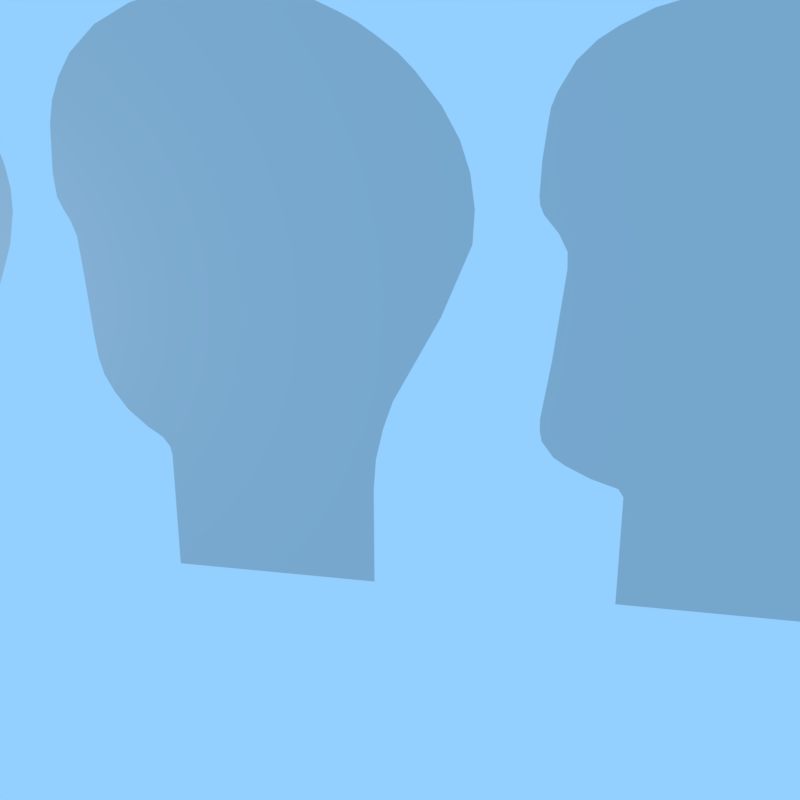 # Source: head_flattened.blend  (saved by Blender 2.79.0; exported with 4.5.12 LTS)
import bpy
from mathutils import Matrix  # noqa: F401  (used for matrix-valued properties, if any)

bpy.ops.wm.read_factory_settings(use_empty=True)
scene = bpy.context.scene
scene.name = 'Scene'

# ---- collections
col_collection_1 = bpy.data.collections.new('Collection 1'); scene.collection.children.link(col_collection_1)

# ---- materials (node trees are filled in below, after node groups)
mat_material = bpy.data.materials.new('Material')
mat_material.alpha_threshold = 0.0
mat_material.use_transparent_shadow = False
mat_material.diffuse_color = (0.6038, 0.6038, 0.6038, 1.0)
mat_material.roughness = 0.5
mat_material.specular_intensity = 1.0
mat_material.line_color = (0.0, 0.0, 0.0, 1.0)

# ---- material node trees

# ---- world
world_world = bpy.data.worlds.new('World'); scene.world = world_world
world_world.color = (0.2923, 0.6278, 1.0)
world_world.use_sun_shadow = False
world_world.sun_shadow_jitter_overblur = 0.0
world_world.cycles.sampling_method = 'MANUAL'

# ---- cameras
cam_camera_001 = bpy.data.cameras.new('Camera.001')
cam_camera_001.clip_end = 100.0
cam_camera_001.lens = 59.71
cam_camera_001.sensor_width = 32.0
cam_camera_001.sensor_height = 18.0
cam_camera_001.display_size = 2.0
cam_camera_001.lens_unit = 'FOV'
cam_camera_001.dof.focus_distance = 0.0
cam_camera_001.dof.aperture_fstop = 128.0
cam_camera_001.dof.aperture_blades = 6

# ---- lights
light_lamp_001 = bpy.data.lights.new('Lamp.001', 'POINT')
light_lamp_001.transmission_factor = 0.0
light_lamp_001.cutoff_distance = 30.0
light_lamp_001.energy = 100.0
light_lamp_001.shadow_buffer_clip_start = 1.001
light_lamp_001.shadow_soft_size = 0.1
light_lamp_001.shadow_maximum_resolution = 0.006
light_lamp_001.use_absolute_resolution = True
light_lamp = bpy.data.lights.new('Lamp', 'POINT')
light_lamp.transmission_factor = 0.0
light_lamp.cutoff_distance = 30.0
light_lamp.energy = 100.0
light_lamp.shadow_buffer_clip_start = 1.001
light_lamp.shadow_soft_size = 0.1
light_lamp.shadow_maximum_resolution = 0.006
light_lamp.use_absolute_resolution = True

# ---- meshes
me_cube = bpy.data.meshes.new('Cube')
me_cube.from_pydata([(0.0, 27.0, 4.28), (0.0, 21.2, 4.0), (0.0, 20.06, 0.0), (0.0, 26.9, -5.0), (0.0, 17.8, 4.2), (0.0, 12.43, 4.2), (0.0, 13.11, -2.96), (0.0, 17.59, -3.5), (0.0, 13.51, -5.0), (0.0, 17.46, -5.0), (0.0, 9.915, 4.0), (0.0, 4.095, 3.0), (0.0, 5.545, -5.0), (0.0, 9.495, -5.0), (0.0, 5.865, -5.0), (0.0, 9.245, -5.0), (0.0, 1.607, 4.15), (0.0, -2.543, 4.15), (0.0, -1.853, -5.0), (0.0, 1.527, -5.0), (0.0, -1.603, -5.0), (0.0, 1.337, -5.0), (0.0, -5.907, 4.15), (0.0, -9.547, 3.68), (0.0, -8.467, -5.0), (0.0, -5.527, -5.0), (0.0, -8.017, -5.0), (0.0, -5.787, -5.0), (0.0, -11.1, 3.07), (0.0, -13.7, 3.93), (0.0, -13.96, -5.0), (0.0, -11.73, -5.0), (0.0, -17.04, 3.08), (0.0, -19.79, 3.05), (0.0, -20.32, -0.7), (0.0, -16.89, -0.5), (0.0, -23.37, -0.3), (0.0, -21.94, -0.39), (0.0, 22.23, -5.0), (0.0, 20.94, -2.7), (0.0, 20.71, -0.2), (0.0, 22.17, -2.97), (0.0, 22.3, -5.0), (0.0, 13.19, -5.0), (0.0, 12.31, -2.95), (0.0, 11.64, -2.0), (0.0, 12.34, 1.075), (0.0, 12.19, 1.47), (0.0, 11.76, 2.3), (0.0, 15.39, 5.0), (0.0, 13.91, 4.92), (0.0, 13.19, 4.68), (0.0, 11.89, 3.4), (0.0, 12.16, 3.9), (0.0, 12.81, 4.47), (0.0, 11.78, 2.85), (0.0, 11.79, 1.98), (0.0, 12.29, 1.338), (0.0, 11.92, 1.72), (0.0, 12.33, 0.78), (0.0, 11.73, -2.5), (0.0, 11.91, -2.72), (0.0, 11.64, -2.32), (0.0, 12.08, -2.84), (0.0, 12.75, -2.96), (0.0, 13.17, -2.989), (0.0, 13.19, -3.04), (0.0, 26.7, -5.0), (0.0, 17.59, -5.0), (0.0, 17.86, -1.9), (0.0, 18.49, -0.6), (0.0, 19.03, 0.8), (0.0, 18.95, 2.59), (0.0, 18.61, 3.3), (0.0, 16.59, 4.84), (0.0, 13.55, 4.82), (0.0, 14.65, 5.0), (0.0, 16.02, 4.95), (0.0, 17.24, 4.57), (0.0, 18.2, 3.85), (0.0, 18.8, 2.94), (0.0, 19.1, 1.5), (0.0, 19.07, 2.02), (0.0, 18.15, -1.25), (0.0, 18.77, 5.96e-08), (0.0, 18.91, 0.4), (0.0, 18.02, -1.5), (0.0, 17.73, -2.3), (0.0, 17.63, -2.9), (0.0, 28.0, 0.035), (0.0, 26.96, -2.482), (0.0, 26.9, -3.741), (0.0, 26.91, -3.112), (0.0, 26.9, -4.371), (0.0, 27.36, -1.224), (0.0, 27.11, -1.853), (0.0, 27.73, -0.5944), (0.0, 28.29, 1.2), (0.0, 28.18, 0.6175), (0.0, 27.92, 3.135), (0.0, 28.23, 2.168), (0.0, 28.11, 2.651), (0.0, 27.55, 3.708), (0.0, 27.75, 3.421), (0.0, 27.27, 4.04), (0.0, 25.12, 5.06), (0.0, 25.87, 4.9), (0.0, 26.4, 4.66), (0.0, 26.73, 4.47), (0.0, 24.14, 5.1), (0.0, 23.51, 5.06), (0.0, 22.15, 4.72), (0.0, 22.83, 4.95), (0.0, 21.67, 4.46), (0.0, 20.87, 3.4), (0.0, 21.03, 3.7), (0.0, 21.43, 4.3), (0.0, 20.85, 1.97), (0.0, 20.78, 3.0), (0.0, 20.76, 2.35), (0.0, 20.73, 2.675), (0.0, 20.52, 0.985), (0.0, 20.82, 1.478), (0.0, 20.93, 1.724), (0.0, 20.9, 1.601), (0.0, 20.9, 1.847), (0.0, 20.79, 2.16), (0.0, 20.22, 0.4925), (0.0, 20.11, 0.34), (0.0, 20.04, 0.17), (0.0, 20.06, 0.255), (0.0, 20.04, 0.085), (0.0, 20.24, -0.1), (0.0, 20.73, -1.39), (0.0, 20.47, -0.12), (0.0, 20.15, -0.07), (0.0, 20.1, -0.05), (0.0, 20.35, -0.11), (0.0, 20.59, -0.12), (0.0, 20.65, -0.14), (0.0, 20.68, -0.16), (0.0, 20.63, -0.5), (0.0, 20.73, -0.35), (0.0, 20.73, -0.275), (0.0, 20.7, -0.425), (0.0, 20.59, -0.55), (0.0, 20.5, -0.68), (0.0, 20.48, -0.79), (0.0, 20.54, -0.95), (0.0, 20.5, -0.89), (0.0, 20.59, -1.02), (0.0, 20.54, -1.12), (0.0, 20.54, -1.2), (0.0, 20.59, -1.31), (0.0, 20.86, -1.43), (0.0, 20.76, -1.9), (0.0, 20.73, -2.2), (0.0, 20.78, -2.45), (0.0, 20.73, -2.325), (0.0, 20.85, -2.575), (0.0, 21.21, -2.9), (0.0, 21.45, -2.96), (0.0, 21.89, -2.97), (0.0, 22.22, -3.0), (0.0, 22.24, -3.03), (0.0, 7.425, 4.97), (0.0, 4.445, 3.9), (0.0, 5.935, 4.82), (0.0, 5.005, 4.4), (0.0, 4.725, 4.2), (0.0, 4.205, 3.45), (0.0, 4.125, 3.225), (0.0, 4.475, 0.8), (0.0, 4.015, 1.9), (0.0, 4.035, 2.45), (0.0, 4.325, 1.35), (0.0, 4.095, 1.625), (0.0, 4.035, 1.763), (0.0, 4.465, 1.075), (0.0, 4.315, -0.7), (0.0, 5.015, -2.7), (0.0, 5.545, -2.98), (0.0, 5.455, -2.84), (0.0, 4.175, -1.7), (0.0, 4.605, -2.5), (0.0, 4.215, -2.1), (0.0, 4.175, -1.9), (0.0, 4.41, -2.37), (0.0, 9.505, -3.25), (0.0, 9.705, -2.0), (0.0, 11.01, 1.4), (0.0, 9.585, -2.4), (0.0, 9.525, -2.87), (0.0, 10.25, -0.86), (0.0, 9.925, -1.43), (0.0, 9.815, -1.715), (0.0, 10.08, -1.145), (0.0, 10.76, 0.27), (0.0, 10.53, -0.295), (0.0, 10.93, 0.835), (0.0, 10.39, 3.45), (0.0, 10.9, 2.365), (0.0, 11.0, 1.883), (0.0, 10.74, 2.848), (0.0, 10.82, 2.606), (0.0, 10.62, 3.089), (0.0, 10.17, 3.725), (0.0, 9.365, 4.4), (0.0, 9.675, 4.2), (0.0, 8.395, 4.83), (0.0, 8.965, 4.63), (0.0, 6.68, 4.96), (0.0, 5.47, 4.66), (0.0, 6.307, 4.9), (0.0, 7.052, 4.98), (0.0, 7.91, 4.93), (0.0, -1.853, -2.89), (0.0, -1.993, -2.57), (0.0, -2.233, -2.4), (0.0, -1.883, -2.73), (0.0, -2.113, -2.48), (0.0, -2.553, -2.1), (0.0, -2.753, -1.8), (0.0, -2.973, -1.2), (0.0, -3.013, -0.8), (0.0, -2.903, -1.5), (0.0, -3.073, 0.12), (0.0, -3.213, 1.1), (0.0, -3.383, 2.625), (0.0, -3.423, 1.863), (0.0, -3.393, 1.481), (0.0, -3.313, 1.291), (0.0, -3.113, 0.61), (0.0, -3.133, 0.855), (0.0, -0.2935, 4.75), (0.0, -2.963, 3.72), (0.0, -3.173, 3.36), (0.0, -3.313, 2.993), (0.0, -1.418, 4.66), (0.0, -1.981, 4.48), (0.0, -0.856, 4.73), (0.0, 1.527, -3.24), (0.0, 1.687, -2.1), (0.0, 1.567, -2.67), (0.0, 2.597, -0.1), (0.0, 2.097, -1.1), (0.0, 1.847, -1.6), (0.0, 3.052, 1.1), (0.0, 2.997, 2.2), (0.0, 3.077, 1.65), (0.0, 2.567, 3.175), (0.0, 2.837, 2.688), (0.0, 2.177, 3.663), (0.0, 1.937, 3.906), (0.0, 1.097, 4.45), (0.0, 1.352, 4.32), (0.0, 0.3465, 4.7), (0.0, 0.749, 4.6), (0.0, -9.747, -0.425), (0.0, -8.547, -2.73), (0.0, -9.547, -1.657), (0.0, -10.15, 1.863), (0.0, -7.162, 4.503), (0.0, -8.665, 4.26), (0.0, -10.02, 2.7), (0.0, -9.111, 4.05), (0.0, -8.627, -2.6), (0.0, -9.157, -2.129), (0.0, -8.817, -2.4), (0.0, -8.507, -2.9), (0.0, -9.352, -1.93), (0.0, -9.687, -1.32), (0.0, -9.707, -0.8725), (0.0, -9.637, -1.489), (0.0, -9.767, 0.2), (0.0, -9.837, 0.6), (0.0, -9.937, 0.9), (0.0, -10.12, 1.2), (0.0, -10.17, 1.531), (0.0, -10.16, 1.697), (0.0, -10.09, 2.317), (0.0, -9.857, 3.19), (0.0, -9.707, 3.48), (0.0, -9.947, 2.945), (0.0, -9.357, 3.865), (0.0, -8.888, 4.17), (0.0, -7.913, 4.45), (0.0, -4.667, -0.425), (0.0, -5.497, -2.9), (0.0, -5.297, -1.9), (0.0, -5.527, -3.856), (0.0, -5.417, -2.4), (0.0, -5.037, -1.162), (0.0, -5.187, -1.531), (0.0, -4.847, -0.7937), (0.0, -4.947, -0.9781), (0.0, -4.457, 0.1), (0.0, -4.147, 1.2), (0.0, -4.257, 0.65), (0.0, -4.447, 2.675), (0.0, -4.937, 3.413), (0.0, -4.657, 3.044), (0.0, -4.187, 1.938), (0.0, -4.137, 1.569), (0.0, -4.287, 2.306), (0.0, -5.422, 3.85), (0.0, -5.157, 3.631), (0.0, -5.637, 4.0), (0.0, -6.457, 4.375), (0.0, -6.81, 4.453), (0.0, -7.538, 4.492), (0.0, -15.3, -0.48), (0.0, -14.12, -2.74), (0.0, -14.0, -3.87), (0.0, -14.04, -3.305), (0.0, -14.06, -3.022), (0.0, -14.8, -1.61), (0.0, -14.39, -2.175), (0.0, -15.1, -1.045), (0.0, -14.97, -1.327), (0.0, -15.22, -0.7625), (0.0, -15.44, 1.78), (0.0, -15.48, 0.65), (0.0, -15.41, 0.085), (0.0, -15.36, -0.1975), (0.0, -15.46, 0.3675), (0.0, -15.49, 1.215), (0.0, -15.1, 2.91), (0.0, -14.4, 3.61), (0.0, -15.32, 2.345), (0.0, -15.39, 2.063), (0.0, -15.23, 2.628), (0.0, -14.75, 3.34), (0.0, -14.92, 3.16), (0.0, -14.05, 3.79), (0.0, -14.57, 3.49), (0.0, -13.87, 3.87), (0.0, -12.8, 3.98), (0.0, -11.95, 3.74), (0.0, -11.52, 3.474), (0.0, -11.29, 3.272), (0.0, -12.37, 3.907), (0.0, -13.25, 3.99), (0.0, -13.02, 3.993), (0.0, -11.24, -0.965), (0.0, -10.44, 1.053), (0.0, -10.56, 2.061), (0.0, -10.77, 2.566), (0.0, -10.93, 2.84), (0.0, -10.65, 2.313), (0.0, -10.46, 1.557), (0.0, -10.5, 1.809), (0.0, -10.43, 1.305), (0.0, -10.73, 0.04375), (0.0, -10.55, 0.5481), (0.0, -10.48, 0.8003), (0.0, -10.64, 0.2959), (0.0, -11.71, -2.982), (0.0, -11.73, -3.991), (0.0, -11.63, -1.974), (0.0, -11.69, -2.478), (0.0, -11.49, -1.469), (0.0, -10.97, -0.4606), (0.0, -18.42, -1.71), (0.0, -18.42, 3.54), (0.0, -16.16, 1.29), (0.0, -20.65, 0.83), (0.0, -19.9, -1.6), (0.0, -19.59, -1.82), (0.0, -19.78, -1.71), (0.0, -19.29, -1.91), (0.0, -18.85, -1.87), (0.0, -19.07, -1.91), (0.0, -18.96, -1.9), (0.0, -18.63, -1.8), (0.0, -17.65, -1.21), (0.0, -18.03, -1.5), (0.0, -17.27, -0.88), (0.0, -16.35, 0.395), (0.0, -16.58, -0.0525), (0.0, -17.09, -0.69), (0.0, -16.21, 0.8425), (0.0, -16.32, 2.185), (0.0, -16.19, 1.738), (0.0, -17.58, 3.4), (0.0, -16.58, 2.633), (0.0, -16.77, 2.856), (0.0, -17.29, 3.255), (0.0, -18.0, 3.51), (0.0, -18.21, 3.54), (0.0, -17.79, 3.46), (0.0, -19.1, 3.4), (0.0, -18.76, 3.5), (0.0, -19.45, 3.25), (0.0, -20.53, 1.94), (0.0, -20.16, 2.71), (0.0, -20.4, 2.3), (0.0, -20.3, 2.505), (0.0, -20.01, 2.88), (0.0, -20.63, 1.385), (0.0, -20.65, 1.108), (0.0, -20.59, 1.663), (0.0, -20.55, 0.065), (0.0, -20.63, 0.4475), (0.0, -20.45, -0.3175), (0.0, -20.16, -1.15), (0.0, -20.06, -1.375), (0.0, -21.56, 0.75), (0.0, -22.64, -0.85), (0.0, -23.24, -0.68), (0.0, -22.6, 1.05), (0.0, -23.17, 1.35), (0.0, -23.45, 1.52), (0.0, -23.61, 1.96), (0.0, -22.38, 2.28), (0.0, -21.64, 1.425), (0.0, -21.57, 1.088), (0.0, -21.62, 0.18), (0.0, -21.74, -0.105), (0.0, -22.41, -0.7425), (0.0, -22.91, -0.87), (0.0, -23.11, -0.8), (0.0, -23.34, -0.515), (0.0, -22.96, 0.375), (0.0, -23.26, 0.0375), (0.0, -23.35, -0.1313), (0.0, -23.09, 0.26), (0.0, -23.21, 0.1219), (0.0, -22.54, 0.7125), (0.0, -22.69, 0.5438), (0.0, -22.59, 0.6281), (0.0, -22.5, 0.8813), (0.0, -22.51, 0.7969), (0.0, -22.52, 0.9656), (0.0, -22.85, 1.2), (0.0, -23.35, 1.435), (0.0, -23.6, 1.74), (0.0, -23.55, 1.63), (0.0, -23.62, 1.85), (0.0, -23.56, 2.095), (0.0, -23.51, 2.163), (0.0, -21.69, 1.594), (0.0, -22.2, 2.19), (0.0, -22.07, 2.1), (0.0, -23.22, 2.33), (0.0, -22.22, -0.625), (0.0, -22.77, -0.88), (0.0, -24.5, 0.1625), (0.0, -24.79, -0.175), (0.0, -23.41, 2.23), (0.0, -23.32, 2.285), (0.0, -22.8, 2.37), (0.0, -23.01, 2.36), (0.0, -21.78, 1.763), (0.0, -21.9, 1.931), (0.0, -24.43, 2.1), (0.0, -25.58, 2.33), (0.0, -24.3, -0.39), (0.0, -23.92, 0.75), (0.0, -25.0, -0.85), (0.0, -24.58, -0.625), (0.0, -24.41, 1.05), (0.0, -24.53, 1.35), (0.0, -24.66, 1.52), (0.0, -25.97, 1.96), (0.0, -24.74, 2.28), (0.0, -24.0, 1.425), (0.0, -23.93, 1.088), (0.0, -23.98, 0.18), (0.0, -24.1, -0.105), (0.0, -24.77, -0.7425), (0.0, -24.43, 0.3312), (0.0, -24.4, 0.5), (0.0, -24.39, 0.82), (0.0, -24.39, 0.73), (0.0, -24.4, 0.9656), (0.0, -24.46, 1.2), (0.0, -24.6, 1.435), (0.0, -25.96, 1.74), (0.0, -24.77, 1.63), (0.0, -25.98, 1.85), (0.0, -25.78, 2.23), (0.0, -25.92, 2.095), (0.0, -25.87, 2.163), (0.0, -25.68, 2.285), (0.0, -25.16, 2.37), (0.0, -25.37, 2.36), (0.0, -24.14, 1.763), (0.0, -24.05, 1.594), (0.0, -24.26, 1.931), (0.0, -24.56, 2.19), (0.0, -22.59, 2.35), (0.0, -24.95, 2.35), (0.0, -25.39, 1.77), (0.0, -25.67, 1.66), (0.0, -25.82, 1.66), (0.0, -25.9, 1.69), (0.0, -25.53, 1.7), (0.0, -25.1, 1.82), (0.0, -25.24, 1.82), (0.0, -24.96, 1.78), (0.0, -24.84, 1.705), (0.0, -24.65, -0.05), (0.0, -25.34, -0.5125), (0.0, -25.07, -0.31), (0.0, -25.2, -0.39), (0.0, -24.93, -0.25), (0.0, -25.17, -0.87), (0.0, -25.4, -0.6963), (0.0, -25.35, -0.7881), (0.0, -25.26, -0.85), (0.0, -25.4, -0.6044)], [(8, 9), (42, 67)], [(239, 238, 240, 234, 256, 257, 254, 255, 16, 253, 252, 250, 251, 248, 249, 247, 244, 245, 246, 242, 243, 241, 19, 18, 216, 219, 217, 220, 218, 221, 222, 225, 223, 224, 226, 232, 233, 227, 231, 230, 229, 228, 237, 236, 235, 17), (21, 19, 18, 20), (116, 113, 111, 112, 110, 109, 105, 106, 107, 108, 0, 104, 102, 103, 99, 101, 100, 97, 98, 89, 96, 94, 95, 90, 92, 91, 93, 3, 38, 164, 163, 41, 162, 161, 160, 39, 159, 157, 158, 156, 155, 154, 133, 153, 152, 151, 150, 148, 149, 147, 146, 145, 141, 144, 142, 143, 40, 140, 139, 138, 134, 137, 132, 135, 136, 2, 131, 129, 130, 128, 127, 121, 122, 124, 123, 125, 117, 126, 119, 120, 118, 114, 115, 1), (171, 170, 166, 169, 168, 212, 167, 213, 211, 214, 165, 215, 209, 210, 207, 208, 10, 206, 200, 205, 203, 204, 201, 202, 190, 199, 197, 198, 193, 196, 194, 195, 189, 191, 192, 188, 13, 12, 181, 182, 180, 184, 187, 185, 186, 183, 179, 172, 178, 175, 176, 177, 173, 174, 11), (13, 15, 14, 12), (54, 51, 75, 50, 76, 49, 77, 74, 78, 4, 79, 73, 80, 72, 82, 81, 71, 85, 84, 70, 83, 86, 69, 87, 88, 7, 68, 43, 66, 65, 6, 64, 44, 63, 61, 60, 62, 45, 59, 46, 57, 47, 58, 56, 48, 55, 52, 53, 5), (284, 265, 285, 263, 286, 310, 262, 309, 308, 22, 307, 305, 306, 300, 301, 299, 304, 302, 303, 297, 298, 296, 287, 294, 295, 292, 293, 289, 291, 288, 290, 25, 24, 269, 259, 266, 268, 267, 270, 260, 273, 271, 272, 258, 274, 275, 276, 277, 278, 279, 261, 280, 264, 283, 281, 282, 23), (25, 24, 26, 27), (342, 343, 337, 341, 338, 339, 340, 28, 348, 347, 349, 346, 351, 350, 352, 345, 355, 354, 356, 353, 362, 344, 361, 359, 360, 357, 358, 31, 30, 313, 314, 315, 312, 317, 316, 319, 318, 320, 311, 324, 323, 325, 322, 326, 321, 330, 329, 331, 327, 333, 332, 335, 328, 334, 336, 29), (374, 371, 373, 372, 370, 368, 369, 367, 406, 405, 34, 404, 402, 403, 366, 400, 399, 401, 394, 396, 397, 395, 398, 33, 393, 391, 392, 364, 389, 388, 390, 384, 387, 32, 386, 385, 382, 383, 365, 381, 378, 379, 35, 380, 377, 375, 376, 363), (425, 424, 427, 426, 423, 429, 430, 428, 432, 431, 433, 410, 434, 411, 435, 412, 437, 436, 438, 413, 439, 440, 449, 450, 444, 452, 451, 491, 414, 442, 443, 454, 453, 441, 415, 416, 407, 417, 418, 37, 445, 419, 408, 446, 420, 421, 409, 422, 36), (507, 510, 509, 508, 511, 503, 505, 504, 506, 448, 502, 447, 471, 472, 474, 473, 475, 461, 476, 462, 477, 463, 479, 501, 500, 498, 499, 493, 497, 494, 495, 496, 478, 480, 464, 482, 483, 481, 484, 456, 486, 485, 492, 465, 490, 455, 489, 487, 488, 466, 467, 458, 468, 469, 457, 460, 470, 459)])
_uv = me_cube.uv_layers.new(name='UVMap')
_uv.uv.foreach_set('vector', [0.1136, 0.6215, 0.127, 0.6257, 0.1403, 0.6274, 0.1537, 0.6279, 0.1689, 0.6267, 0.1784, 0.6243, 0.1867, 0.6208, 0.1927, 0.6177, 0.1988, 0.6136, 0.2066, 0.6078, 0.2123, 0.6021, 0.2216, 0.5905, 0.228, 0.5789, 0.2318, 0.5673, 0.2337, 0.5543, 0.2331, 0.5412, 0.2223, 0.5127, 0.2104, 0.489, 0.2045, 0.4771, 0.2007, 0.4653, 0.1978, 0.4517, 0.1969, 0.4382, 0.1969, 0.3964, 0.1166, 0.3964, 0.1166, 0.4465, 0.1159, 0.4503, 0.1133, 0.4541, 0.1105, 0.4562, 0.1076, 0.4581, 0.1, 0.4653, 0.09527, 0.4724, 0.09171, 0.4795, 0.09005, 0.4866, 0.0891, 0.4961, 0.08767, 0.518, 0.08672, 0.5296, 0.08625, 0.5354, 0.08435, 0.5412, 0.08197, 0.5458, 0.08008, 0.5503, 0.07936, 0.5593, 0.08031, 0.5774, 0.08197, 0.5862, 0.0853, 0.5949, 0.09028, 0.6034, 0.1003, 0.6136, 0.1924, 0.3964, 0.1969, 0.3964, 0.1166, 0.3964, 0.1226, 0.3964, 0.6695, 0.6172, 0.6751, 0.621, 0.6865, 0.6272, 0.7025, 0.6326, 0.7186, 0.6352, 0.7336, 0.6362, 0.7568, 0.6352, 0.7747, 0.6314, 0.7872, 0.6257, 0.7951, 0.6212, 0.8015, 0.6167, 0.808, 0.611, 0.8145, 0.6031, 0.8193, 0.5963, 0.8233, 0.5895, 0.8278, 0.5781, 0.8307, 0.5666, 0.8321, 0.5436, 0.8295, 0.5298, 0.8252, 0.5159, 0.8188, 0.501, 0.81, 0.4861, 0.8041, 0.4711, 0.8005, 0.4562, 0.7993, 0.4412, 0.7991, 0.4263, 0.7991, 0.4114, 0.7991, 0.3964, 0.6882, 0.3964, 0.6885, 0.4432, 0.688, 0.4439, 0.6868, 0.4446, 0.6803, 0.4446, 0.6697, 0.4448, 0.664, 0.4463, 0.6576, 0.451, 0.6555, 0.454, 0.6538, 0.457, 0.6526, 0.4599, 0.6526, 0.4629, 0.6533, 0.47, 0.6557, 0.4812, 0.6526, 0.4821, 0.6493, 0.484, 0.6481, 0.4866, 0.6481, 0.4885, 0.6493, 0.4909, 0.6481, 0.4926, 0.6472, 0.494, 0.6467, 0.4964, 0.6472, 0.499, 0.6493, 0.5021, 0.6503, 0.5032, 0.6519, 0.505, 0.6526, 0.5068, 0.6526, 0.5086, 0.6522, 0.5104, 0.6514, 0.5113, 0.6507, 0.5118, 0.6493, 0.5123, 0.6465, 0.5123, 0.6437, 0.5125, 0.641, 0.5127, 0.6389, 0.5135, 0.6378, 0.5139, 0.6367, 0.5151, 0.6363, 0.5171, 0.6363, 0.5192, 0.6367, 0.5212, 0.6379, 0.5232, 0.6405, 0.5268, 0.6476, 0.5385, 0.6548, 0.5502, 0.6567, 0.5531, 0.6574, 0.556, 0.6567, 0.559, 0.6555, 0.5619, 0.6541, 0.5664, 0.6533, 0.5709, 0.6526, 0.5786, 0.6538, 0.5863, 0.656, 0.5958, 0.6599, 0.6029, 0.6638, 0.6101, 0.2585, 0.5917, 0.2604, 0.597, 0.2661, 0.6077, 0.2728, 0.6148, 0.2794, 0.6196, 0.2905, 0.6257, 0.3015, 0.6295, 0.3104, 0.6314, 0.3192, 0.6329, 0.328, 0.6333, 0.3369, 0.6331, 0.3484, 0.6321, 0.3599, 0.6298, 0.3734, 0.625, 0.3829, 0.6196, 0.3903, 0.6148, 0.396, 0.6101, 0.4022, 0.6035, 0.4074, 0.597, 0.4129, 0.5884, 0.4157, 0.5827, 0.4176, 0.577, 0.4195, 0.5713, 0.4219, 0.5598, 0.4221, 0.5483, 0.4202, 0.5349, 0.4162, 0.5215, 0.4107, 0.5081, 0.404, 0.4947, 0.4, 0.4879, 0.3962, 0.4812, 0.3936, 0.4744, 0.391, 0.4676, 0.3882, 0.4581, 0.3867, 0.447, 0.3863, 0.438, 0.386, 0.3964, 0.2923, 0.3964, 0.2923, 0.4444, 0.2901, 0.4477, 0.2797, 0.451, 0.2699, 0.4558, 0.2653, 0.4589, 0.2607, 0.4653, 0.2597, 0.47, 0.2597, 0.4748, 0.2631, 0.4985, 0.2669, 0.5341, 0.2666, 0.5406, 0.2633, 0.5472, 0.2578, 0.5537, 0.2564, 0.557, 0.2559, 0.5602, 0.2564, 0.5733, 0.2578, 0.5863, 0.386, 0.3964, 0.3801, 0.3964, 0.2999, 0.3964, 0.2923, 0.3964, 0.4648, 0.6212, 0.4738, 0.6262, 0.4824, 0.6295, 0.4909, 0.6319, 0.5085, 0.6338, 0.5261, 0.6338, 0.5409, 0.6326, 0.5545, 0.63, 0.57, 0.6236, 0.5833, 0.6148, 0.5928, 0.6065, 0.6025, 0.5935, 0.607, 0.5849, 0.6106, 0.5766, 0.6134, 0.5631, 0.6141, 0.5507, 0.6125, 0.5341, 0.6096, 0.5246, 0.6062, 0.5151, 0.5996, 0.5009, 0.5916, 0.4854, 0.5885, 0.4795, 0.5847, 0.47, 0.5816, 0.4605, 0.5792, 0.4463, 0.5783, 0.432, 0.5783, 0.3964, 0.4738, 0.3964, 0.4738, 0.4429, 0.4732, 0.4442, 0.472, 0.4448, 0.4634, 0.4448, 0.4529, 0.4451, 0.4475, 0.4477, 0.4434, 0.4505, 0.4392, 0.4558, 0.437, 0.46, 0.437, 0.4676, 0.4534, 0.5336, 0.4537, 0.5406, 0.4525, 0.5469, 0.4501, 0.55, 0.4437, 0.5559, 0.4406, 0.5621, 0.4399, 0.5697, 0.4404, 0.5828, 0.443, 0.5958, 0.4494, 0.6077, 0.4558, 0.6148, -0.06149, 0.6069, -0.05565, 0.6113, -0.05035, 0.6141, -0.04505, 0.6162, -0.02722, 0.6208, -0.0183, 0.6218, -0.009385, 0.622, -0.001017, 0.6208, 0.007351, 0.619, 0.02041, 0.6136, 0.02682, 0.6101, 0.03192, 0.6065, 0.03821, 0.6013, 0.04343, 0.5961, 0.05008, 0.5874, 0.05507, 0.5786, 0.05886, 0.5699, 0.06124, 0.5611, 0.06243, 0.5524, 0.06219, 0.5436, 0.05958, 0.5305, 0.05483, 0.5175, 0.04984, 0.505, 0.04557, 0.4963, 0.0432, 0.4919, 0.04106, 0.4875, 0.0375, 0.4788, 0.03489, 0.47, 0.03204, 0.4581, 0.03014, 0.4463, 0.02943, 0.4236, 0.02943, 0.3964, -0.04036, 0.3964, -0.04131, 0.4463, -0.04226, 0.4503, -0.04416, 0.4534, -0.04867, 0.4581, -0.05674, 0.4646, -0.06137, 0.4693, -0.066, 0.4758, -0.06814, 0.4798, -0.06933, 0.4838, -0.0698, 0.4944, -0.07075, 0.505, -0.07123, 0.5199, -0.07289, 0.5294, -0.07526, 0.5365, -0.07953, 0.5436, -0.08072, 0.5515, -0.08048, 0.5554, -0.08025, 0.5593, -0.07882, 0.5701, -0.07716, 0.5792, -0.0755, 0.585, -0.07336, 0.5908, -0.0698, 0.5977, -0.066, 0.6025, 0.02943, 0.3964, -0.04036, 0.3964, -0.02968, 0.3964, 0.02326, 0.3964, -0.1539, 0.6098, -0.1485, 0.6099, -0.1432, 0.6096, -0.1331, 0.6079, -0.123, 0.6039, -0.1129, 0.5976, -0.1074, 0.5928, -0.1028, 0.588, -0.09878, 0.5825, -0.09498, 0.576, -0.09213, 0.57, -0.09, 0.564, -0.08857, 0.5581, -0.08762, 0.5521, -0.08691, 0.5461, -0.08715, 0.5401, -0.0881, 0.5341, -0.08976, 0.5281, -0.0919, 0.5221, -0.09403, 0.5162, -0.09973, 0.5042, -0.1061, 0.4922, -0.1121, 0.4802, -0.1154, 0.4683, -0.1168, 0.4563, -0.1173, 0.4443, -0.1178, 0.4204, -0.1178, 0.3964, -0.1707, 0.3964, -0.1717, 0.4232, -0.1726, 0.4367, -0.1731, 0.4434, -0.1745, 0.4501, -0.1809, 0.4635, -0.1907, 0.4769, -0.1947, 0.4836, -0.1978, 0.4903, -0.2006, 0.497, -0.2025, 0.5037, -0.2039, 0.5104, -0.2051, 0.5171, -0.2063, 0.5238, -0.2068, 0.5305, -0.207, 0.544, -0.2058, 0.5574, -0.2047, 0.5641, -0.203, 0.5708, -0.2009, 0.5775, -0.1978, 0.5842, -0.1936, 0.5901, -0.1895, 0.5944, -0.1853, 0.598, -0.1812, 0.6008, -0.1728, 0.6051, -0.1687, 0.607, -0.1645, 0.6084, -0.2817, 0.4724, -0.2869, 0.4707, -0.2895, 0.47, -0.2921, 0.4698, -0.2973, 0.4698, -0.3044, 0.4719, -0.3089, 0.4745, -0.3118, 0.4771, -0.3156, 0.4825, -0.318, 0.4878, -0.3217, 0.4985, -0.3248, 0.5076, -0.3272, 0.5167, -0.3291, 0.5257, -0.3296, 0.5348, -0.3296, 0.5414, -0.3291, 0.548, -0.3282, 0.5546, -0.3267, 0.5612, -0.3236, 0.5697, -0.3213, 0.5746, -0.318, 0.5794, -0.3144, 0.5835, -0.3092, 0.5875, -0.301, 0.5923, -0.2928, 0.5958, -0.2847, 0.5982, -0.2765, 0.5992, -0.2716, 0.5992, -0.2666, 0.5984, -0.2617, 0.5973, -0.2567, 0.5958, -0.2498, 0.5924, -0.2439, 0.5882, -0.2375, 0.5829, -0.233, 0.5776, -0.2268, 0.567, -0.2237, 0.5564, -0.223, 0.5457, -0.2242, 0.5351, -0.2275, 0.5245, -0.233, 0.5139, -0.2403, 0.5032, -0.2451, 0.4987, -0.2494, 0.4942, -0.2584, 0.4864, -0.2675, 0.4795, -0.2765, 0.4745, -0.3936, 0.512, -0.3914, 0.516, -0.3903, 0.518, -0.3874, 0.5213, -0.3843, 0.524, -0.3779, 0.528, -0.3755, 0.53, -0.3743, 0.532, -0.3736, 0.534, -0.3734, 0.536, -0.3739, 0.538, -0.3758, 0.54, -0.3817, 0.5436, -0.3893, 0.5472, -0.3936, 0.5492, -0.3961, 0.5512, -0.3983, 0.5538, -0.3995, 0.5564, -0.4, 0.559, -0.3997, 0.5616, -0.3986, 0.5648, -0.3974, 0.5665, -0.3951, 0.5681, -0.3929, 0.5694, -0.3905, 0.5704, -0.3855, 0.5711, -0.3805, 0.5714, -0.3755, 0.5709, -0.3706, 0.5692, -0.3663, 0.5671, -0.3632, 0.565, -0.3592, 0.561, -0.3563, 0.557, -0.3542, 0.5529, -0.353, 0.5489, -0.3513, 0.5409, -0.3511, 0.5329, -0.3525, 0.5194, -0.3554, 0.5126, -0.3601, 0.5059, -0.3668, 0.5003, -0.3713, 0.4975, -0.3767, 0.4949, -0.38, 0.4942, -0.3833, 0.4945, -0.3879, 0.4961, -0.391, 0.499, -0.3933, 0.5029, -0.3941, 0.508, -0.4369, 0.4945, -0.4391, 0.4949, -0.4412, 0.4964, -0.4424, 0.4986, -0.4424, 0.5008, -0.441, 0.5029, -0.4377, 0.5059, -0.4344, 0.5078, -0.4312, 0.5092, -0.4279, 0.511, -0.4245, 0.5139, -0.421, 0.519, -0.4194, 0.523, -0.4187, 0.527, -0.4184, 0.5324, -0.4184, 0.5346, -0.4187, 0.538, -0.4189, 0.54, -0.4201, 0.5436, -0.4217, 0.5472, -0.4234, 0.5492, -0.4248, 0.5512, -0.4274, 0.5538, -0.4291, 0.5556, -0.4318, 0.5574, -0.4352, 0.5583, -0.4386, 0.5583, -0.442, 0.5571, -0.4454, 0.5555, -0.4489, 0.5545, -0.4523, 0.5545, -0.4543, 0.5552, -0.4557, 0.5564, -0.4562, 0.559, -0.4559, 0.5616, -0.4547, 0.5648, -0.4535, 0.5665, -0.4513, 0.5681, -0.449, 0.5694, -0.4467, 0.5704, -0.4417, 0.5711, -0.4367, 0.5714, -0.4317, 0.5709, -0.4267, 0.5692, -0.4224, 0.5671, -0.4194, 0.565, -0.4153, 0.561, -0.4125, 0.557, -0.4103, 0.5529, -0.4092, 0.5489, -0.4075, 0.5409, -0.4073, 0.5329, -0.4087, 0.5194, -0.4115, 0.5126, -0.4163, 0.5059, -0.4229, 0.5003, -0.4274, 0.4975, -0.4329, 0.4949])
me_cube.materials.append(mat_material)
me_cube.use_remesh_preserve_volume = False
me_cube.use_remesh_preserve_attributes = False
me_cube.use_mirror_vertex_groups = False
me_cube.update()

# ---- objects
ob_lamp_001 = bpy.data.objects.new('Lamp.001', light_lamp_001)
ob_cube = bpy.data.objects.new('Cube', me_cube)
ob_camera_001 = bpy.data.objects.new('Camera.001', cam_camera_001)
ob_lamp = bpy.data.objects.new('Lamp', light_lamp)

# ---- transforms, parenting, visibility, modifiers, constraints
ob_lamp_001.location = (-2.0, -8.0, 5.0)
ob_lamp_001.rotation_euler = (0.6503, 0.05522, 1.866)
ob_lamp_001.lock_rotations_4d = False
ob_lamp_001.empty_display_type = 'ARROWS'
ob_lamp_001.color = (0.0, 0.0, 0.0, 0.0)
ob_lamp_001.hide_render = True
ob_lamp_001.lineart.crease_threshold = 0.0
ob_cube.location = (0.0, 0.0, 5.0)
ob_cube.lock_rotations_4d = False
ob_cube.empty_display_type = 'ARROWS'
ob_cube.lineart.crease_threshold = 0.0
_m = ob_cube.modifiers.new('Mirror', 'MIRROR')
ob_camera_001.location = (20.79, 5.513, 13.83)
ob_camera_001.rotation_euler = (1.113, -5.098e-06, 1.74)
ob_camera_001.lineart.crease_threshold = 0.0
ob_lamp.location = (4.076, -6.0, 5.0)
ob_lamp.rotation_euler = (0.6503, 0.05522, 1.866)
ob_lamp.lock_rotations_4d = False
ob_lamp.empty_display_type = 'ARROWS'
ob_lamp.color = (0.0, 0.0, 0.0, 0.0)
ob_lamp.lineart.crease_threshold = 0.0
cam_camera_001.dof.focus_object = ob_cube

# ---- collection membership
col_collection_1.objects.link(ob_lamp_001)
col_collection_1.objects.link(ob_cube)
col_collection_1.objects.link(ob_camera_001)
col_collection_1.objects.link(ob_lamp)

# ---- scene / render settings (as saved in the file)
scene.camera = ob_camera_001
scene.frame_start = 0; scene.frame_end = 250; scene.frame_set(4)
scene.render.engine = 'BLENDER_EEVEE_NEXT'
scene.render.resolution_x = 1000
scene.render.resolution_y = 1000
scene.render.dither_intensity = 0.0
scene.cycles.use_denoising = False
scene.cycles.samples = 128
scene.cycles.sampling_pattern = 'TABULATED_SOBOL'
scene.cycles.use_adaptive_sampling = False
scene.cycles.use_light_tree = False
scene.cycles.blur_glossy = 0.0
scene.cycles.sample_clamp_indirect = 0.0
scene.view_settings.view_transform = 'Standard'
bpy.context.view_layer.update()
